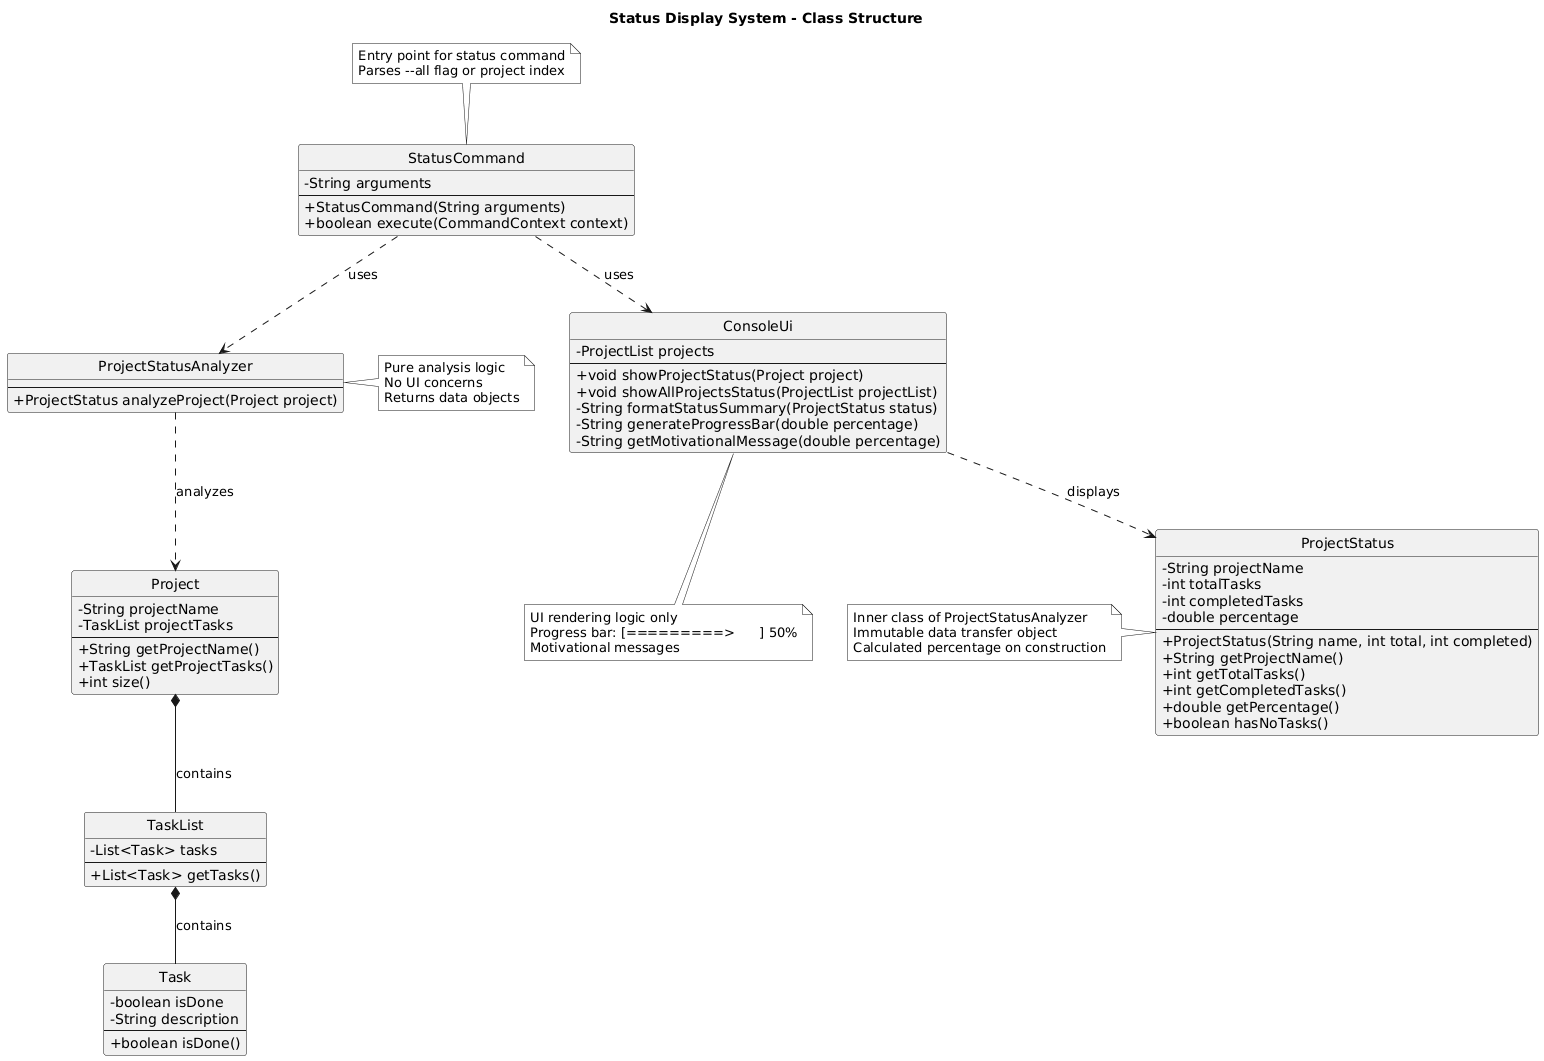

The diagram above was rendered by PlantUML. Its source (embedded in the PNG):
@startuml
title Status Display System - Class Structure

skinparam classAttributeIconSize 0
skinparam shadowing false
skinparam monochrome true
hide circle

class StatusCommand {
  - String arguments
  --
  + StatusCommand(String arguments)
  + boolean execute(CommandContext context)
}

class ProjectStatusAnalyzer {
  --
  + ProjectStatus analyzeProject(Project project)
}

class ProjectStatus {
  - String projectName
  - int totalTasks
  - int completedTasks
  - double percentage
  --
  + ProjectStatus(String name, int total, int completed)
  + String getProjectName()
  + int getTotalTasks()
  + int getCompletedTasks()
  + double getPercentage()
  + boolean hasNoTasks()
}

class ConsoleUi {
  - ProjectList projects
  --
  + void showProjectStatus(Project project)
  + void showAllProjectsStatus(ProjectList projectList)
  - String formatStatusSummary(ProjectStatus status)
  - String generateProgressBar(double percentage)
  - String getMotivationalMessage(double percentage)
}

class Project {
  - String projectName
  - TaskList projectTasks
  --
  + String getProjectName()
  + TaskList getProjectTasks()
  + int size()
}

class Task {
  - boolean isDone
  - String description
  --
  + boolean isDone()
}

class TaskList {
  - List<Task> tasks
  --
  + List<Task> getTasks()
}

' Relationships
StatusCommand ..> ProjectStatusAnalyzer : uses
StatusCommand ..> ConsoleUi : uses
ProjectStatusAnalyzer ..> Project : analyzes
ConsoleUi ..> ProjectStatus : displays
Project *-- TaskList : contains
TaskList *-- Task : contains

note top of StatusCommand
  Entry point for status command
  Parses --all flag or project index
end note

note right of ProjectStatusAnalyzer
  Pure analysis logic
  No UI concerns
  Returns data objects
end note

note bottom of ConsoleUi
  UI rendering logic only
  Progress bar: [=========>      ] 50%
  Motivational messages
end note

note left of ProjectStatus
  Inner class of ProjectStatusAnalyzer
  Immutable data transfer object
  Calculated percentage on construction
end note
@enduml